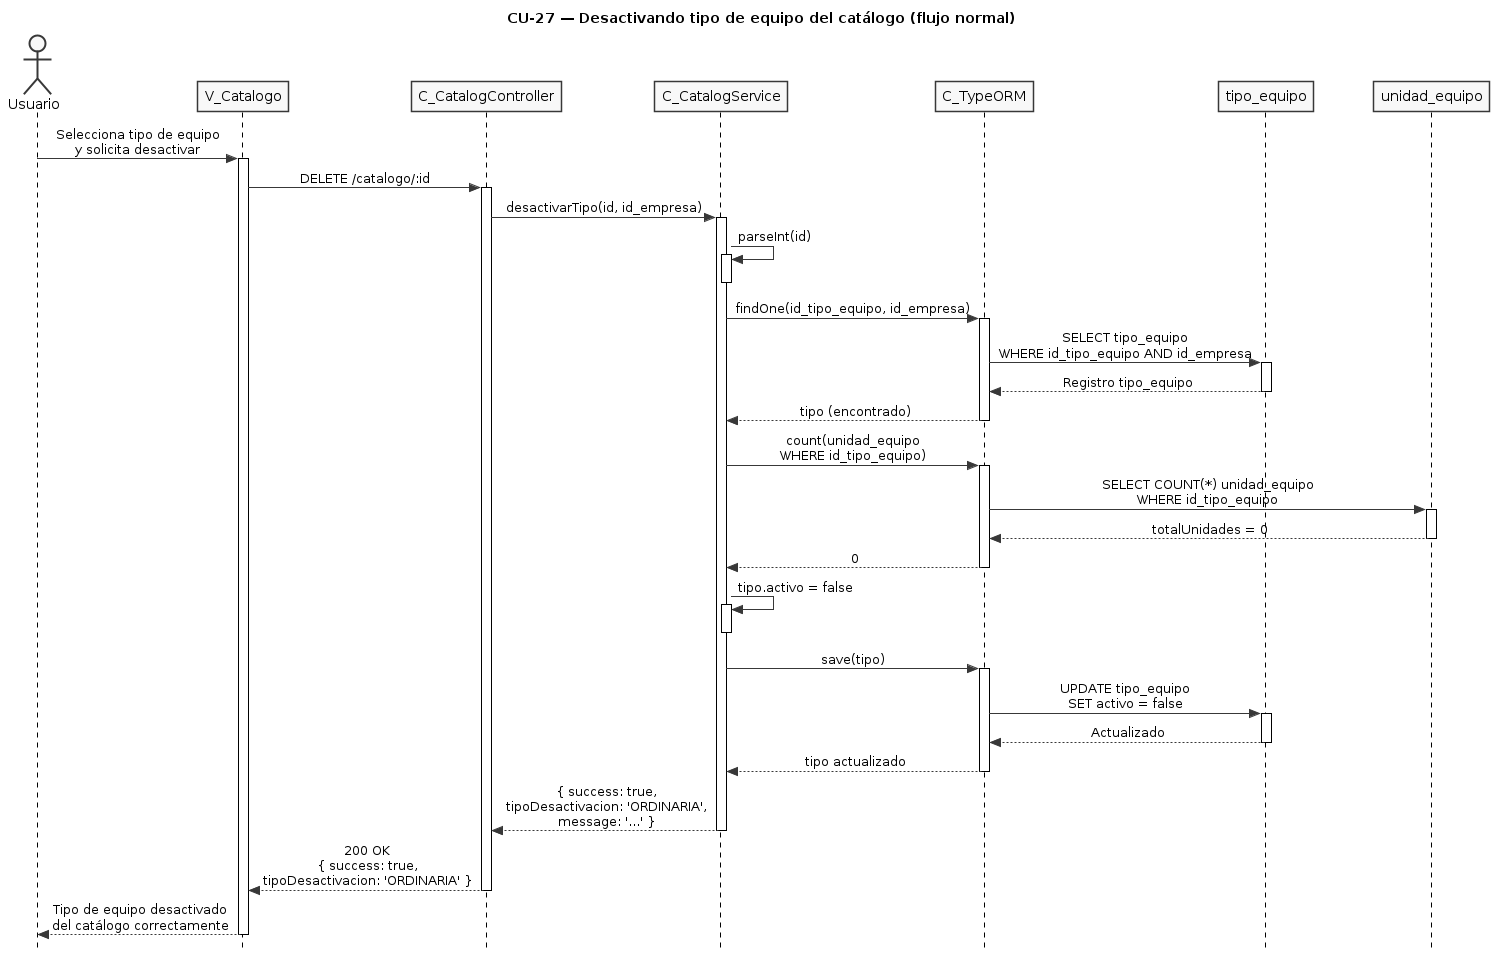

The diagram above was rendered by PlantUML. Its source (embedded in the PNG):
@startuml CU27-normal
title CU-27 — Desactivando tipo de equipo del catálogo (flujo normal)

skinparam style strictuml
skinparam monochrome true
skinparam shadowing false
skinparam sequenceMessageAlign center
skinparam ParticipantPadding 25
skinparam ActorPadding 20
skinparam sequence {
  MessageAlign center
  LifeLineBorderColor black
}
hide footbox

actor "Usuario" as user
participant "V_Catalogo" as view
participant "C_CatalogController" as ctrl
participant "C_CatalogService" as svc
participant "C_TypeORM" as orm
participant "tipo_equipo" as tent
participant "unidad_equipo" as uent

user -> view : Selecciona tipo de equipo\ny solicita desactivar
activate view

view -> ctrl : DELETE /catalogo/:id
activate ctrl

ctrl -> svc : desactivarTipo(id, id_empresa)
activate svc

svc -> svc : parseInt(id)
activate svc
deactivate svc

svc -> orm : findOne(id_tipo_equipo, id_empresa)
activate orm

orm -> tent : SELECT tipo_equipo\nWHERE id_tipo_equipo AND id_empresa
activate tent
tent --> orm : Registro tipo_equipo
deactivate tent

orm --> svc : tipo (encontrado)
deactivate orm

svc -> orm : count(unidad_equipo\nWHERE id_tipo_equipo)
activate orm

orm -> uent : SELECT COUNT(*) unidad_equipo\nWHERE id_tipo_equipo
activate uent
uent --> orm : totalUnidades = 0
deactivate uent

orm --> svc : 0
deactivate orm

svc -> svc : tipo.activo = false
activate svc
deactivate svc

svc -> orm : save(tipo)
activate orm

orm -> tent : UPDATE tipo_equipo\nSET activo = false
activate tent
tent --> orm : Actualizado
deactivate tent

orm --> svc : tipo actualizado
deactivate orm

svc --> ctrl : { success: true,\ntipoDesactivacion: 'ORDINARIA',\nmessage: '...' }
deactivate svc

ctrl --> view : 200 OK\n{ success: true,\ntipoDesactivacion: 'ORDINARIA' }
deactivate ctrl

view --> user : Tipo de equipo desactivado\ndel catálogo correctamente
deactivate view

@enduml